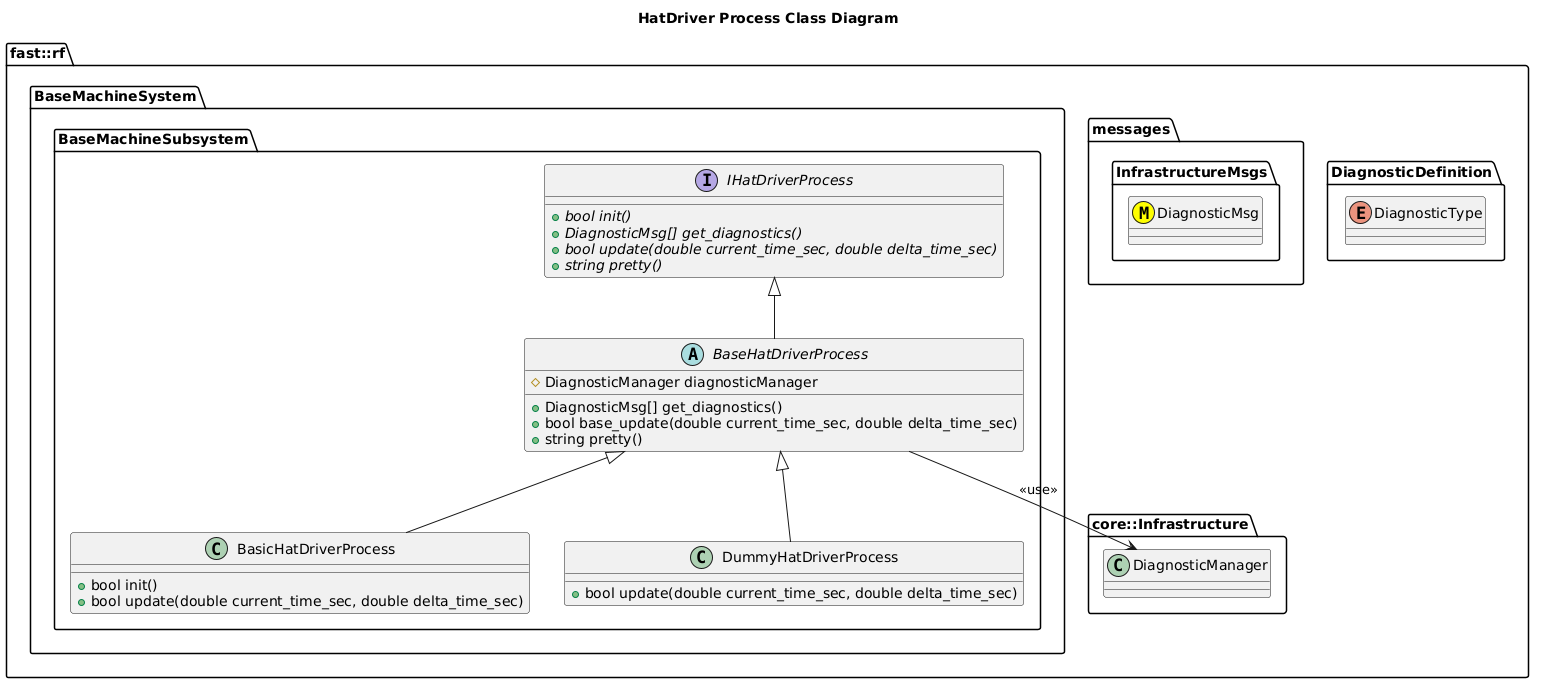

The diagram above was rendered by PlantUML. Its source (embedded in the PNG):
@startuml
title HatDriver Process Class Diagram

namespace fast::rf {
  namespace DiagnosticDefinition {
    enum DiagnosticType
  }
  namespace messages {
    namespace InfrastructureMsgs {
      class DiagnosticMsg <<(M,#FFFF00)>>
    }
  }
  namespace core::Infrastructure {
    class DiagnosticManager
  }
  namespace BaseMachineSystem {
    namespace BaseMachineSubsystem {
        interface IHatDriverProcess  {
          +{abstract} bool init()
          +{abstract} DiagnosticMsg[] get_diagnostics()
          +{abstract} bool update(double current_time_sec, double delta_time_sec)
          +{abstract} string pretty()
        }
        abstract BaseHatDriverProcess {
          +DiagnosticMsg[] get_diagnostics()
          +bool base_update(double current_time_sec, double delta_time_sec)
          +string pretty()
          #DiagnosticManager diagnosticManager

        }
        BaseHatDriverProcess -up-|> IHatDriverProcess
        BaseHatDriverProcess --> DiagnosticManager: <<use>>
        class BasicHatDriverProcess {
          +bool init()
          +bool update(double current_time_sec, double delta_time_sec)
        }
        BasicHatDriverProcess -up-|> BaseHatDriverProcess
        class DummyHatDriverProcess {
          +bool update(double current_time_sec, double delta_time_sec)
        }
        DummyHatDriverProcess -up-|> BaseHatDriverProcess
    }
  }
}
@enduml